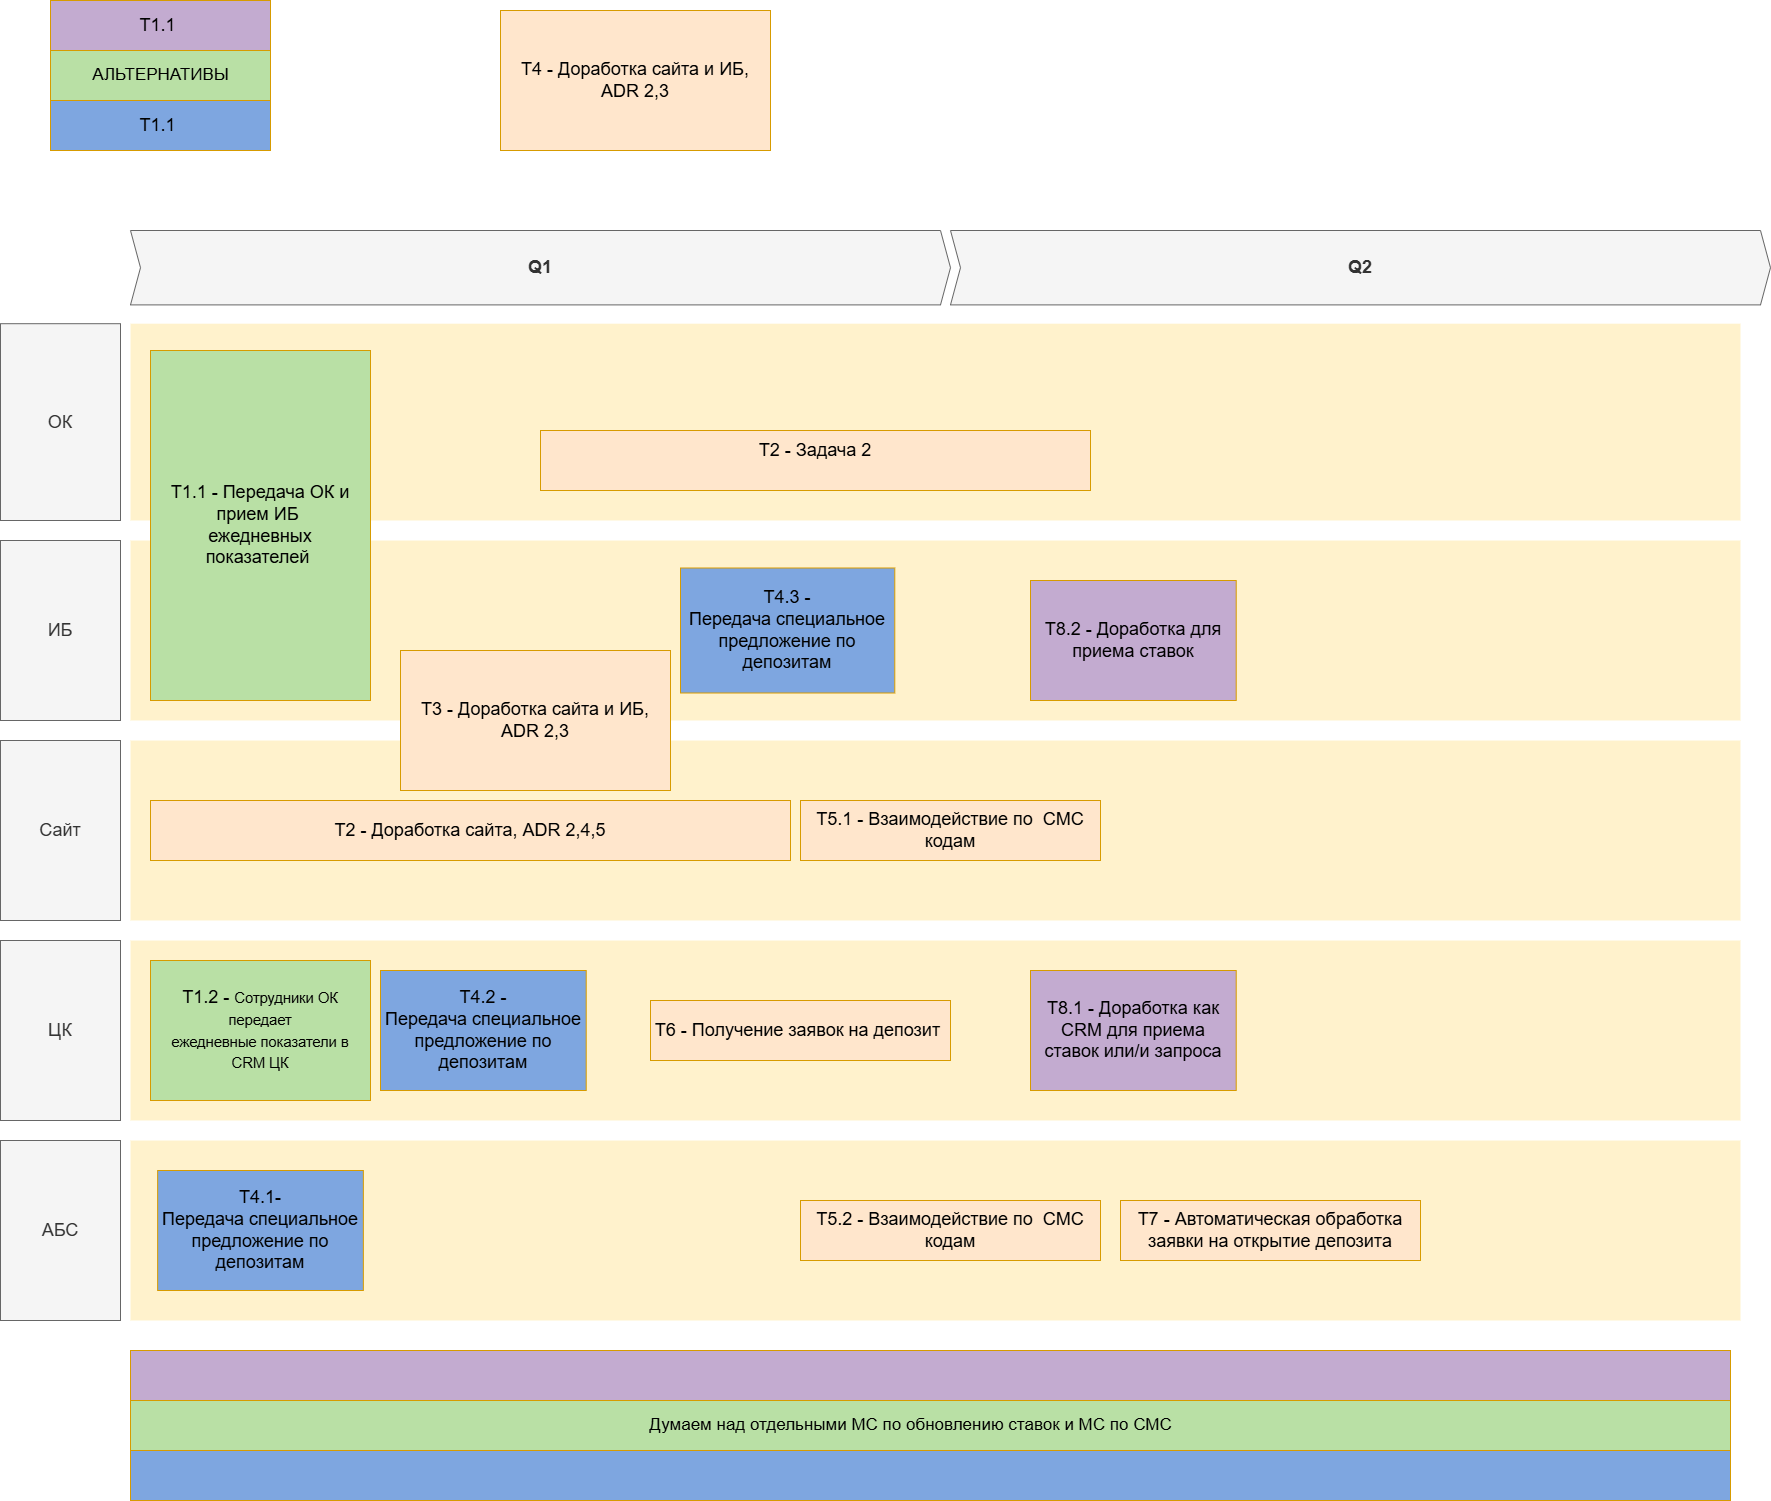

The diagram above was exported from draw.io. Its source (the exported page's mxGraphModel, read from the mxfile embedded in the PNG):
<mxGraphModel dx="6168" dy="3919" grid="1" gridSize="10" guides="1" tooltips="1" connect="1" arrows="1" fold="1" page="1" pageScale="1" pageWidth="3300" pageHeight="2339" math="0" shadow="0">
  <root>
    <mxCell id="3D7FDG2aXA9G618_Kong-0" />
    <mxCell id="3D7FDG2aXA9G618_Kong-1" parent="3D7FDG2aXA9G618_Kong-0" />
    <mxCell id="wGroBH12Sy7-OgBsN0fJ-2" value="&lt;span style=&quot;color: rgba(0, 0, 0, 0); font-family: monospace; font-size: 0px; text-wrap-mode: nowrap;&quot;&gt;%3CmxGraphModel%3E%3Croot%3E%3CmxCell%20id%3D%220%22%2F%3E%3CmxCell%20id%3D%221%22%20parent%3D%220%22%2F%3E%3CmxCell%20id%3D%222%22%20value%3D%22%26lt%3Bspan%20style%3D%26quot%3Btext-align%3A%20left%3B%26quot%3B%26gt%3BT4%20-%20%D0%9F%D0%B5%D1%80%D0%B5%D0%B4%D0%B0%D1%87%D0%B0%26amp%3Bnbsp%3B%26lt%3B%2Fspan%26gt%3B%D1%81%D0%BF%D0%B5%D1%86%D0%B8%D0%B0%D0%BB%D1%8C%D0%BD%D0%BE%D0%B5%20%D0%BF%D1%80%D0%B5%D0%B4%D0%BB%D0%BE%D0%B6%D0%B5%D0%BD%D0%B8%D0%B5%20%D0%BF%D0%BE%20%D0%B4%D0%B5%D0%BF%D0%BE%D0%B7%D0%B8%D1%82%D0%B0%D0%BC%22%20style%3D%22shape%3Drect%3BfillColor%3D%237EA6E0%3BstrokeColor%3D%23d79b00%3BfontSize%3D18%3Bhtml%3D1%3BwhiteSpace%3Dwrap%3Balign%3Dcenter%3BverticalAlign%3Dmiddle%3Bspacing%3D5%3Brounded%3D0%3BlabelPosition%3Dcenter%3BverticalLabelPosition%3Dmiddle%3B%22%20vertex%3D%221%22%20parent%3D%221%22%3E%3CmxGeometry%20x%3D%22-2470%22%20y%3D%22-310%22%20width%3D%22240%22%20height%3D%22140%22%20as%3D%22geometry%22%2F%3E%3C%2FmxCell%3E%3C%2Froot%3E%3C%2FmxGraphModel%3E&lt;/span&gt;" style="shape=rect;fillColor=#fff2cc;strokeColor=none;fontSize=24;html=1;whiteSpace=wrap;align=left;verticalAlign=top;spacing=5;rounded=0;" parent="3D7FDG2aXA9G618_Kong-1" vertex="1">
      <mxGeometry x="-2500" y="-930" width="1610" height="180" as="geometry" />
    </mxCell>
    <mxCell id="wGroBH12Sy7-OgBsN0fJ-4" value="" style="shape=rect;fillColor=#fff2cc;strokeColor=none;fontSize=24;html=1;whiteSpace=wrap;align=left;verticalAlign=top;spacing=5;rounded=0;" parent="3D7FDG2aXA9G618_Kong-1" vertex="1">
      <mxGeometry x="-2500" y="-1146.8" width="1610" height="196.8" as="geometry" />
    </mxCell>
    <mxCell id="wGroBH12Sy7-OgBsN0fJ-6" value="&lt;span style=&quot;text-align: left;&quot;&gt;T2 - Задача 2&lt;/span&gt;" style="shape=rect;fillColor=#ffe6cc;strokeColor=#d79b00;fontSize=18;html=1;whiteSpace=wrap;align=center;verticalAlign=top;spacing=5;rounded=0;" parent="3D7FDG2aXA9G618_Kong-1" vertex="1">
      <mxGeometry x="-2090" y="-1040" width="550" height="60" as="geometry" />
    </mxCell>
    <mxCell id="wGroBH12Sy7-OgBsN0fJ-7" value="ОК" style="rounded=0;whiteSpace=wrap;html=1;fillColor=#f5f5f5;fontColor=#333333;strokeColor=#666666;fontSize=18;" parent="3D7FDG2aXA9G618_Kong-1" vertex="1">
      <mxGeometry x="-2630" y="-1146.8" width="120" height="196.8" as="geometry" />
    </mxCell>
    <mxCell id="wGroBH12Sy7-OgBsN0fJ-8" value="ИБ" style="rounded=0;whiteSpace=wrap;html=1;fillColor=#f5f5f5;fontColor=#333333;strokeColor=#666666;fontSize=18;" parent="3D7FDG2aXA9G618_Kong-1" vertex="1">
      <mxGeometry x="-2630" y="-930" width="120" height="180" as="geometry" />
    </mxCell>
    <mxCell id="wGroBH12Sy7-OgBsN0fJ-9" value="Q1" style="shape=step;perimeter=stepPerimeter;whiteSpace=wrap;html=1;fixedSize=1;size=10;fillColor=#f5f5f5;strokeColor=#666666;fontSize=18;fontStyle=1;align=center;rounded=0;fontColor=#333333;" parent="3D7FDG2aXA9G618_Kong-1" vertex="1">
      <mxGeometry x="-2500" y="-1240" width="820" height="74.4" as="geometry" />
    </mxCell>
    <mxCell id="4uydy69X5d787QOvp0hG-0" value="Q2" style="shape=step;perimeter=stepPerimeter;whiteSpace=wrap;html=1;fixedSize=1;size=10;fillColor=#f5f5f5;strokeColor=#666666;fontSize=18;fontStyle=1;align=center;rounded=0;fontColor=#333333;" vertex="1" parent="3D7FDG2aXA9G618_Kong-1">
      <mxGeometry x="-1680" y="-1240" width="820" height="74.4" as="geometry" />
    </mxCell>
    <mxCell id="4uydy69X5d787QOvp0hG-1" value="Сайт" style="rounded=0;whiteSpace=wrap;html=1;fillColor=#f5f5f5;fontColor=#333333;strokeColor=#666666;fontSize=18;" vertex="1" parent="3D7FDG2aXA9G618_Kong-1">
      <mxGeometry x="-2630" y="-730" width="120" height="180" as="geometry" />
    </mxCell>
    <mxCell id="4uydy69X5d787QOvp0hG-2" value="АБС" style="rounded=0;whiteSpace=wrap;html=1;fillColor=#f5f5f5;fontColor=#333333;strokeColor=#666666;fontSize=18;" vertex="1" parent="3D7FDG2aXA9G618_Kong-1">
      <mxGeometry x="-2630" y="-330" width="120" height="180" as="geometry" />
    </mxCell>
    <mxCell id="4uydy69X5d787QOvp0hG-3" value="ЦК" style="rounded=0;whiteSpace=wrap;html=1;fillColor=#f5f5f5;fontColor=#333333;strokeColor=#666666;fontSize=18;" vertex="1" parent="3D7FDG2aXA9G618_Kong-1">
      <mxGeometry x="-2630" y="-530" width="120" height="180" as="geometry" />
    </mxCell>
    <mxCell id="4uydy69X5d787QOvp0hG-4" value="" style="shape=rect;fillColor=#fff2cc;strokeColor=none;fontSize=24;html=1;whiteSpace=wrap;align=left;verticalAlign=top;spacing=5;rounded=0;" vertex="1" parent="3D7FDG2aXA9G618_Kong-1">
      <mxGeometry x="-2500" y="-730" width="1610" height="180" as="geometry" />
    </mxCell>
    <mxCell id="4uydy69X5d787QOvp0hG-5" value="" style="shape=rect;fillColor=#fff2cc;strokeColor=none;fontSize=24;html=1;whiteSpace=wrap;align=left;verticalAlign=top;spacing=5;rounded=0;" vertex="1" parent="3D7FDG2aXA9G618_Kong-1">
      <mxGeometry x="-2500" y="-530" width="1610" height="180" as="geometry" />
    </mxCell>
    <mxCell id="4uydy69X5d787QOvp0hG-6" value="" style="shape=rect;fillColor=#fff2cc;strokeColor=none;fontSize=24;html=1;whiteSpace=wrap;align=left;verticalAlign=top;spacing=5;rounded=0;" vertex="1" parent="3D7FDG2aXA9G618_Kong-1">
      <mxGeometry x="-2500" y="-330" width="1610" height="180" as="geometry" />
    </mxCell>
    <mxCell id="4uydy69X5d787QOvp0hG-7" value="T1.2 -&amp;nbsp;&lt;span style=&quot;font-size:11.0pt;line-height:115%;&lt;br/&gt;font-family:&amp;quot;Times New Roman&amp;quot;,serif;mso-fareast-font-family:Arial;mso-ansi-language:&lt;br/&gt;RU;mso-fareast-language:RU;mso-bidi-language:AR-SA&quot;&gt;Сотрудники ОК передает&lt;br&gt;ежедневные показатели в CRM ЦК&lt;/span&gt;" style="shape=rect;fillColor=#B9E0A5;strokeColor=#d79b00;fontSize=18;html=1;whiteSpace=wrap;align=center;verticalAlign=middle;spacing=5;rounded=0;labelPosition=center;verticalLabelPosition=middle;" vertex="1" parent="3D7FDG2aXA9G618_Kong-1">
      <mxGeometry x="-2480" y="-510" width="220" height="140" as="geometry" />
    </mxCell>
    <mxCell id="4uydy69X5d787QOvp0hG-8" value="T1.1&amp;nbsp;" style="shape=rect;fillColor=#7EA6E0;strokeColor=#d79b00;fontSize=18;html=1;whiteSpace=wrap;align=center;verticalAlign=middle;spacing=5;rounded=0;labelPosition=center;verticalLabelPosition=middle;" vertex="1" parent="3D7FDG2aXA9G618_Kong-1">
      <mxGeometry x="-2580" y="-1370" width="220" height="50" as="geometry" />
    </mxCell>
    <mxCell id="4uydy69X5d787QOvp0hG-9" value="Text" style="text;html=1;align=center;verticalAlign=middle;whiteSpace=wrap;rounded=0;" vertex="1" parent="3D7FDG2aXA9G618_Kong-1">
      <mxGeometry x="-2350" y="-860" width="60" height="30" as="geometry" />
    </mxCell>
    <mxCell id="4uydy69X5d787QOvp0hG-11" value="&lt;font&gt;T1.1 - Передача&lt;span style=&quot;line-height: 115%;&quot;&gt;&amp;nbsp;ОК и прием ИБ&amp;nbsp;&lt;br&gt;ежедневных показателей&amp;nbsp;&lt;/span&gt;&lt;/font&gt;" style="shape=rect;fillColor=#B9E0A5;strokeColor=#d79b00;fontSize=18;html=1;whiteSpace=wrap;align=center;verticalAlign=middle;spacing=5;rounded=0;labelPosition=center;verticalLabelPosition=middle;" vertex="1" parent="3D7FDG2aXA9G618_Kong-1">
      <mxGeometry x="-2480" y="-1120" width="220" height="350" as="geometry" />
    </mxCell>
    <mxCell id="4uydy69X5d787QOvp0hG-12" value="&lt;span style=&quot;text-align: left;&quot;&gt;T2 - Доработка сайта, ADR 2,4,5&lt;/span&gt;" style="shape=rect;fillColor=#ffe6cc;strokeColor=#d79b00;fontSize=18;html=1;whiteSpace=wrap;align=center;verticalAlign=middle;spacing=5;rounded=0;labelPosition=center;verticalLabelPosition=middle;" vertex="1" parent="3D7FDG2aXA9G618_Kong-1">
      <mxGeometry x="-2480" y="-670" width="640" height="60" as="geometry" />
    </mxCell>
    <mxCell id="4uydy69X5d787QOvp0hG-13" value="&lt;span style=&quot;text-align: left;&quot;&gt;T3 - Доработка сайта и ИБ, ADR 2,3&lt;/span&gt;" style="shape=rect;fillColor=#ffe6cc;strokeColor=#d79b00;fontSize=18;html=1;whiteSpace=wrap;align=center;verticalAlign=middle;spacing=5;rounded=0;labelPosition=center;verticalLabelPosition=middle;" vertex="1" parent="3D7FDG2aXA9G618_Kong-1">
      <mxGeometry x="-2230" y="-820" width="270" height="140" as="geometry" />
    </mxCell>
    <mxCell id="4uydy69X5d787QOvp0hG-14" value="&lt;span style=&quot;text-align: left;&quot;&gt;T4 - Доработка сайта и ИБ, ADR 2,3&lt;/span&gt;" style="shape=rect;fillColor=#ffe6cc;strokeColor=#d79b00;fontSize=18;html=1;whiteSpace=wrap;align=center;verticalAlign=middle;spacing=5;rounded=0;labelPosition=center;verticalLabelPosition=middle;" vertex="1" parent="3D7FDG2aXA9G618_Kong-1">
      <mxGeometry x="-2130" y="-1460" width="270" height="140" as="geometry" />
    </mxCell>
    <mxCell id="4uydy69X5d787QOvp0hG-15" value="&lt;span style=&quot;text-align: left;&quot;&gt;T4.1- Передача&amp;nbsp;&lt;/span&gt;специальное предложение по депозитам" style="shape=rect;fillColor=#7EA6E0;strokeColor=#d79b00;fontSize=18;html=1;whiteSpace=wrap;align=center;verticalAlign=middle;spacing=5;rounded=0;labelPosition=center;verticalLabelPosition=middle;" vertex="1" parent="3D7FDG2aXA9G618_Kong-1">
      <mxGeometry x="-2472.86" y="-300" width="205.71" height="120" as="geometry" />
    </mxCell>
    <mxCell id="4uydy69X5d787QOvp0hG-16" value="&lt;span style=&quot;text-align: left;&quot;&gt;T4.2 - Передача&amp;nbsp;&lt;/span&gt;специальное предложение по депозитам" style="shape=rect;fillColor=#7EA6E0;strokeColor=#d79b00;fontSize=18;html=1;whiteSpace=wrap;align=center;verticalAlign=middle;spacing=5;rounded=0;labelPosition=center;verticalLabelPosition=middle;" vertex="1" parent="3D7FDG2aXA9G618_Kong-1">
      <mxGeometry x="-2250" y="-500" width="205.71" height="120" as="geometry" />
    </mxCell>
    <mxCell id="4uydy69X5d787QOvp0hG-17" value="&lt;span style=&quot;text-align: left;&quot;&gt;T4.3 - Передача&amp;nbsp;&lt;/span&gt;специальное предложение по депозитам" style="shape=rect;fillColor=#7EA6E0;strokeColor=#d79b00;fontSize=18;html=1;whiteSpace=wrap;align=center;verticalAlign=middle;spacing=5;rounded=0;labelPosition=center;verticalLabelPosition=middle;" vertex="1" parent="3D7FDG2aXA9G618_Kong-1">
      <mxGeometry x="-1950" y="-902.5" width="214.29" height="125" as="geometry" />
    </mxCell>
    <mxCell id="4uydy69X5d787QOvp0hG-18" value="&lt;span style=&quot;text-align: left;&quot;&gt;T5.1 - Взаимодействие по&amp;nbsp; СМС кодам&lt;/span&gt;" style="shape=rect;fillColor=#FFE6CC;strokeColor=#d79b00;fontSize=18;html=1;whiteSpace=wrap;align=center;verticalAlign=middle;spacing=5;rounded=0;labelPosition=center;verticalLabelPosition=middle;" vertex="1" parent="3D7FDG2aXA9G618_Kong-1">
      <mxGeometry x="-1830" y="-670" width="300" height="60" as="geometry" />
    </mxCell>
    <mxCell id="4uydy69X5d787QOvp0hG-20" value="&lt;span style=&quot;text-align: left;&quot;&gt;T5.2 - Взаимодействие по&amp;nbsp; СМС кодам&lt;/span&gt;" style="shape=rect;fillColor=#FFE6CC;strokeColor=#d79b00;fontSize=18;html=1;whiteSpace=wrap;align=center;verticalAlign=middle;spacing=5;rounded=0;labelPosition=center;verticalLabelPosition=middle;" vertex="1" parent="3D7FDG2aXA9G618_Kong-1">
      <mxGeometry x="-1830" y="-270" width="300" height="60" as="geometry" />
    </mxCell>
    <mxCell id="4uydy69X5d787QOvp0hG-21" value="&lt;span style=&quot;text-align: left;&quot;&gt;T6 - Получение заявок на депозит&amp;nbsp;&lt;/span&gt;" style="shape=rect;fillColor=#FFE6CC;strokeColor=#d79b00;fontSize=18;html=1;whiteSpace=wrap;align=center;verticalAlign=middle;spacing=5;rounded=0;labelPosition=center;verticalLabelPosition=middle;" vertex="1" parent="3D7FDG2aXA9G618_Kong-1">
      <mxGeometry x="-1980" y="-470" width="300" height="60" as="geometry" />
    </mxCell>
    <mxCell id="4uydy69X5d787QOvp0hG-22" value="&lt;span style=&quot;text-align: left;&quot;&gt;T7 - Автоматическая обработка заявки на открытие депозита&lt;/span&gt;" style="shape=rect;fillColor=#FFE6CC;strokeColor=#d79b00;fontSize=18;html=1;whiteSpace=wrap;align=center;verticalAlign=middle;spacing=5;rounded=0;labelPosition=center;verticalLabelPosition=middle;" vertex="1" parent="3D7FDG2aXA9G618_Kong-1">
      <mxGeometry x="-1510" y="-270" width="300" height="60" as="geometry" />
    </mxCell>
    <mxCell id="4uydy69X5d787QOvp0hG-23" value="&lt;span style=&quot;text-align: left;&quot;&gt;T8.1 - Доработка как CRM для приема ставок или/и запроса&lt;/span&gt;" style="shape=rect;fillColor=#C3ABD0;strokeColor=#d79b00;fontSize=18;html=1;whiteSpace=wrap;align=center;verticalAlign=middle;spacing=5;rounded=0;labelPosition=center;verticalLabelPosition=middle;" vertex="1" parent="3D7FDG2aXA9G618_Kong-1">
      <mxGeometry x="-1600" y="-500" width="205.71" height="120" as="geometry" />
    </mxCell>
    <mxCell id="4uydy69X5d787QOvp0hG-24" value="&lt;span style=&quot;text-align: left;&quot;&gt;T8.2 - Доработка для приема ставок&lt;/span&gt;" style="shape=rect;fillColor=#C3ABD0;strokeColor=#d79b00;fontSize=18;html=1;whiteSpace=wrap;align=center;verticalAlign=middle;spacing=5;rounded=0;labelPosition=center;verticalLabelPosition=middle;" vertex="1" parent="3D7FDG2aXA9G618_Kong-1">
      <mxGeometry x="-1600" y="-890" width="205.71" height="120" as="geometry" />
    </mxCell>
    <mxCell id="4uydy69X5d787QOvp0hG-25" value="" style="shape=rect;fillColor=#B9E0A5;strokeColor=#d79b00;fontSize=18;html=1;whiteSpace=wrap;align=center;verticalAlign=middle;spacing=5;rounded=0;labelPosition=center;verticalLabelPosition=middle;" vertex="1" parent="3D7FDG2aXA9G618_Kong-1">
      <mxGeometry x="-2580" y="-1420" width="220" height="50" as="geometry" />
    </mxCell>
    <mxCell id="4uydy69X5d787QOvp0hG-26" value="T1.1&amp;nbsp;" style="shape=rect;fillColor=#C3ABD0;strokeColor=#d79b00;fontSize=18;html=1;whiteSpace=wrap;align=center;verticalAlign=middle;spacing=5;rounded=0;labelPosition=center;verticalLabelPosition=middle;" vertex="1" parent="3D7FDG2aXA9G618_Kong-1">
      <mxGeometry x="-2580" y="-1470" width="220" height="50" as="geometry" />
    </mxCell>
    <mxCell id="4uydy69X5d787QOvp0hG-10" value="&lt;font style=&quot;font-size: 17px;&quot;&gt;АЛЬТЕРНАТИВЫ&lt;/font&gt;" style="text;html=1;align=center;verticalAlign=middle;resizable=0;points=[];autosize=1;strokeColor=none;fillColor=none;" vertex="1" parent="3D7FDG2aXA9G618_Kong-1">
      <mxGeometry x="-2550" y="-1410" width="160" height="30" as="geometry" />
    </mxCell>
    <mxCell id="4uydy69X5d787QOvp0hG-30" value="" style="shape=rect;fillColor=#7EA6E0;strokeColor=#d79b00;fontSize=18;html=1;whiteSpace=wrap;align=center;verticalAlign=middle;spacing=5;rounded=0;labelPosition=center;verticalLabelPosition=middle;" vertex="1" parent="3D7FDG2aXA9G618_Kong-1">
      <mxGeometry x="-2500" y="-20" width="1600" height="50" as="geometry" />
    </mxCell>
    <mxCell id="4uydy69X5d787QOvp0hG-31" value="" style="shape=rect;fillColor=#B9E0A5;strokeColor=#d79b00;fontSize=18;html=1;whiteSpace=wrap;align=center;verticalAlign=middle;spacing=5;rounded=0;labelPosition=center;verticalLabelPosition=middle;" vertex="1" parent="3D7FDG2aXA9G618_Kong-1">
      <mxGeometry x="-2500" y="-70" width="1600" height="50" as="geometry" />
    </mxCell>
    <mxCell id="4uydy69X5d787QOvp0hG-32" value="" style="shape=rect;fillColor=#C3ABD0;strokeColor=#d79b00;fontSize=18;html=1;whiteSpace=wrap;align=center;verticalAlign=middle;spacing=5;rounded=0;labelPosition=center;verticalLabelPosition=middle;" vertex="1" parent="3D7FDG2aXA9G618_Kong-1">
      <mxGeometry x="-2500" y="-120" width="1600" height="50" as="geometry" />
    </mxCell>
    <mxCell id="4uydy69X5d787QOvp0hG-33" value="&lt;font style=&quot;font-size: 17px;&quot;&gt;Думаем над отдельными МС по обновлению ставок и МС по СМС&lt;/font&gt;" style="text;html=1;align=center;verticalAlign=middle;resizable=0;points=[];autosize=1;strokeColor=none;fillColor=none;" vertex="1" parent="3D7FDG2aXA9G618_Kong-1">
      <mxGeometry x="-1995" y="-60" width="550" height="30" as="geometry" />
    </mxCell>
  </root>
</mxGraphModel>